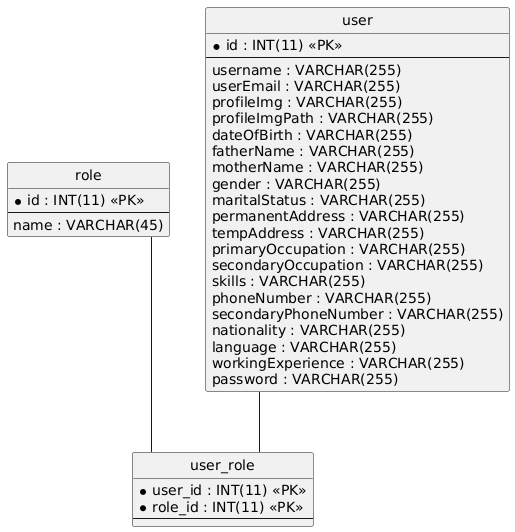

The diagram above was rendered by PlantUML. Its source (embedded in the PNG):
@startuml
hide circle
skinparam linetype ortho

entity "role" as role {
  * id : INT(11) <<PK>>
  --
  name : VARCHAR(45)
}

entity "user" as user {
  * id : INT(11) <<PK>>
  --
  username : VARCHAR(255)
  userEmail : VARCHAR(255)
  profileImg : VARCHAR(255)
  profileImgPath : VARCHAR(255)
  dateOfBirth : VARCHAR(255)
  fatherName : VARCHAR(255)
  motherName : VARCHAR(255)
  gender : VARCHAR(255)
  maritalStatus : VARCHAR(255)
  permanentAddress : VARCHAR(255)
  tempAddress : VARCHAR(255)
  primaryOccupation : VARCHAR(255)
  secondaryOccupation : VARCHAR(255)
  skills : VARCHAR(255)
  phoneNumber : VARCHAR(255)
  secondaryPhoneNumber : VARCHAR(255)
  nationality : VARCHAR(255)
  language : VARCHAR(255)
  workingExperience : VARCHAR(255)
  password : VARCHAR(255)
}

entity "user_role" as user_role {
  * user_id : INT(11) <<PK>>
  * role_id : INT(11) <<PK>>
  --
}

role -- user_role
user -- user_role
@enduml